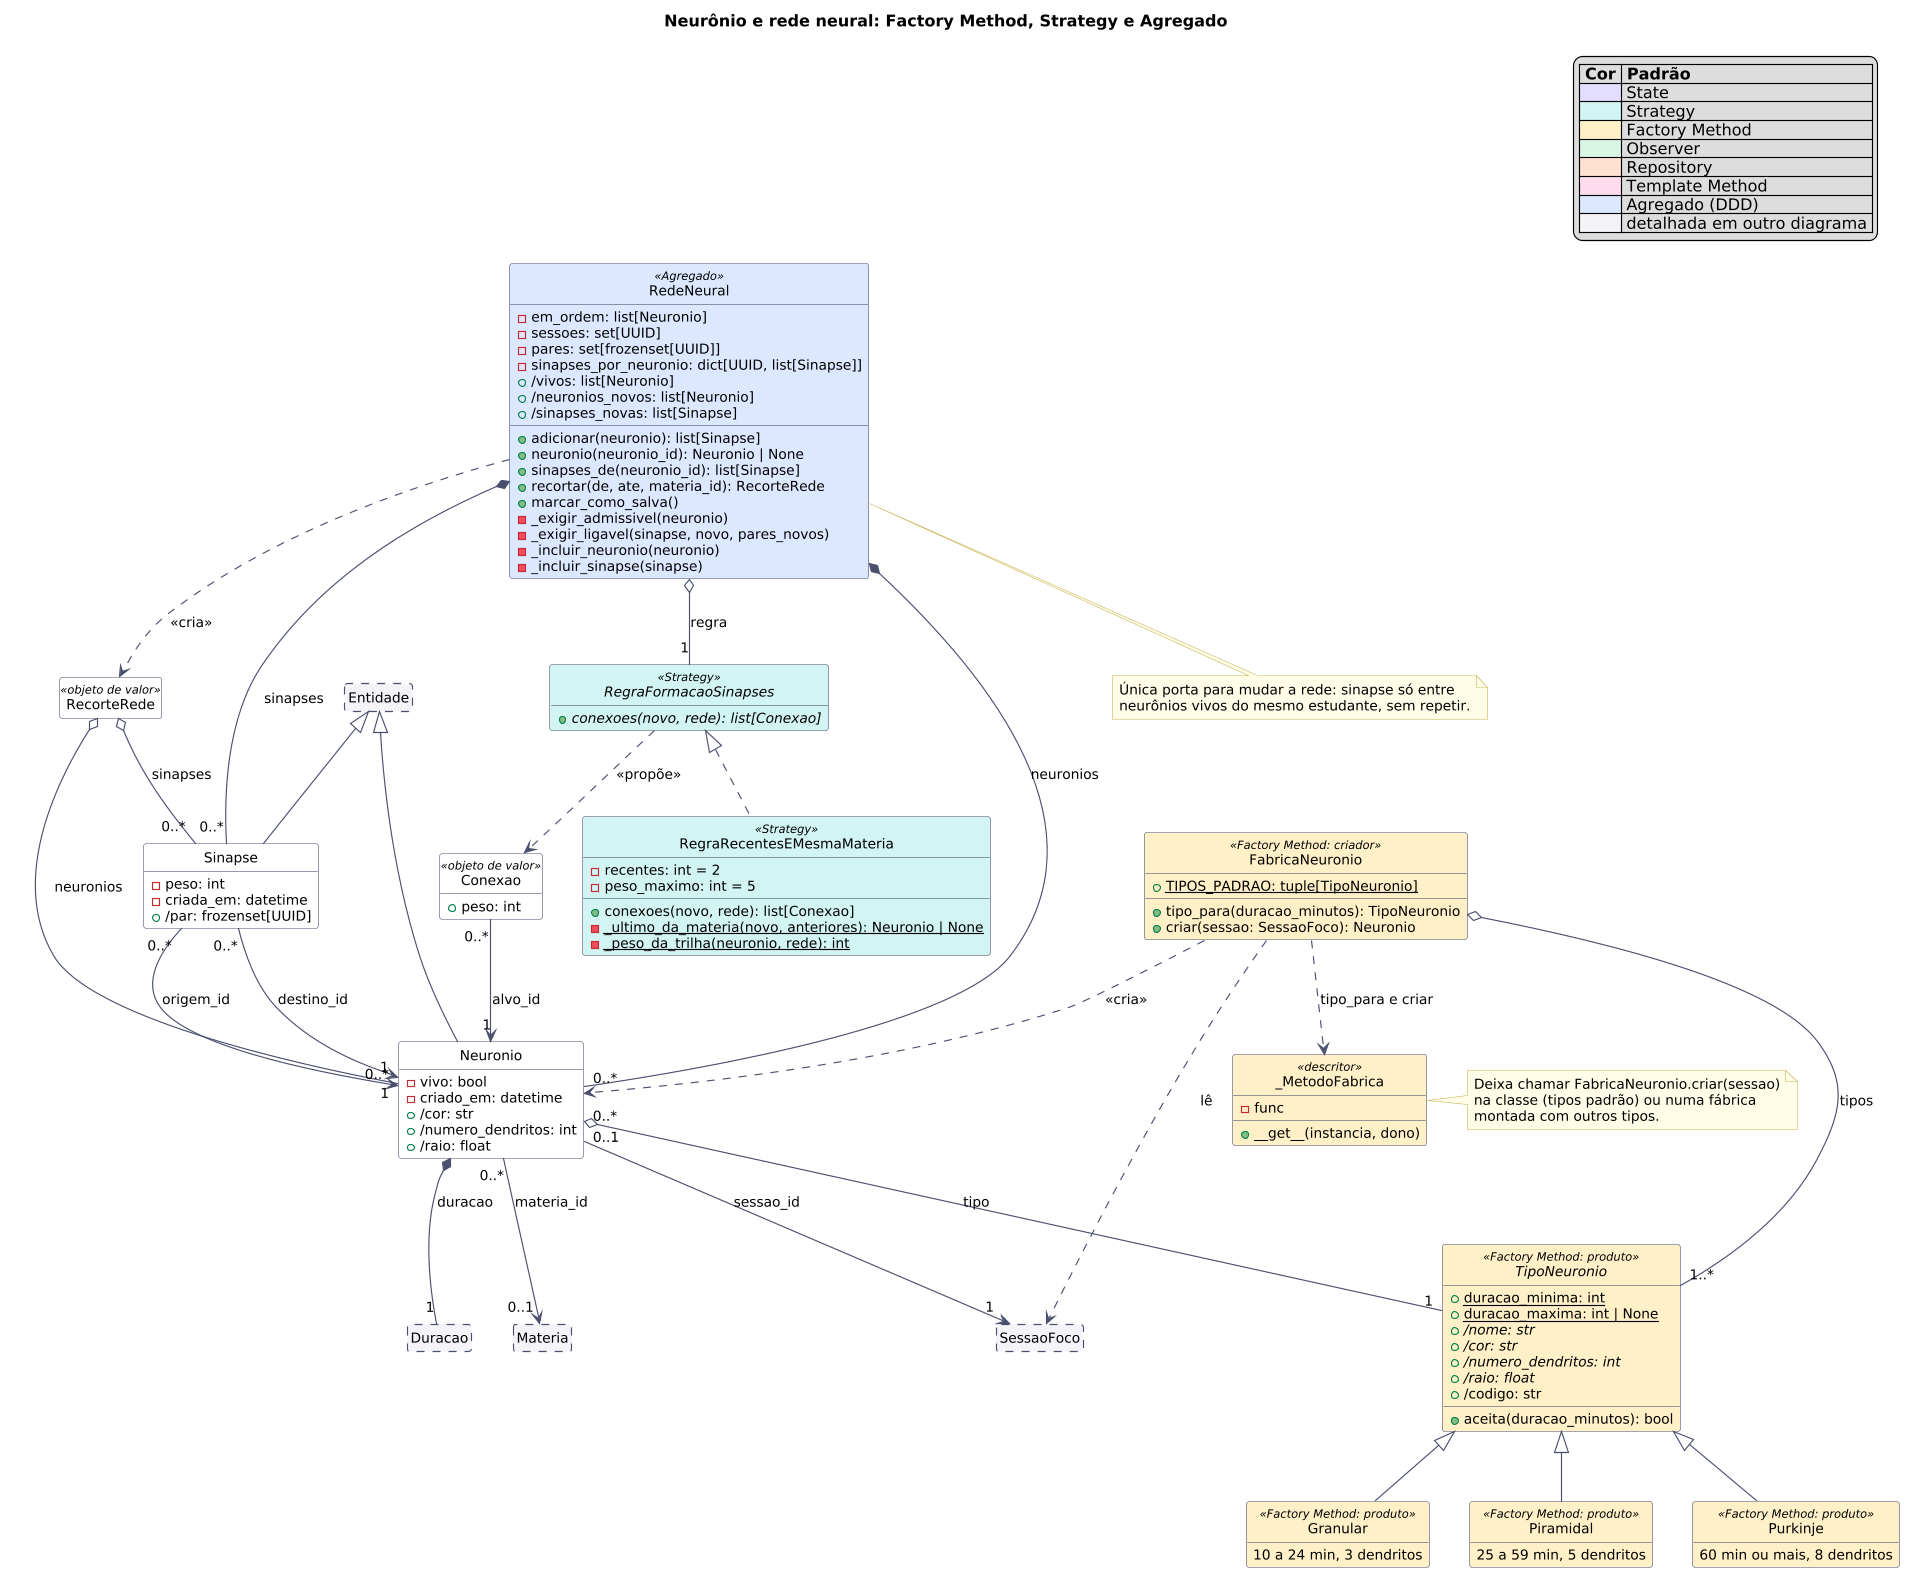

The diagram above was rendered by PlantUML. Its source (embedded in the PNG):
@startuml classes-rede
!include estilo-classes.iuml
title Neurônio e rede neural: Factory Method, Strategy e Agregado
$legenda_padroes()

class Entidade $REF
class SessaoFoco $REF
class Duracao $REF
class Materia $REF

class Neuronio {
  - vivo: bool
  - criado_em: datetime
  + /cor: str
  + /numero_dendritos: int
  + /raio: float
}

class Sinapse {
  - peso: int
  - criada_em: datetime
  + /par: frozenset[UUID]
}

abstract class TipoNeuronio <<Factory Method: produto>> $FACTORY {
  + duracao_minima: int {static}
  + duracao_maxima: int | None {static}
  + /nome: str {abstract}
  + /cor: str {abstract}
  + /numero_dendritos: int {abstract}
  + /raio: float {abstract}
  + /codigo: str
  + aceita(duracao_minutos): bool
}
class Granular <<Factory Method: produto>> $FACTORY {
  10 a 24 min, 3 dendritos
}
class Piramidal <<Factory Method: produto>> $FACTORY {
  25 a 59 min, 5 dendritos
}
class Purkinje <<Factory Method: produto>> $FACTORY {
  60 min ou mais, 8 dendritos
}

class FabricaNeuronio <<Factory Method: criador>> $FACTORY {
  + TIPOS_PADRAO: tuple[TipoNeuronio] {static}
  + tipo_para(duracao_minutos): TipoNeuronio
  + criar(sessao: SessaoFoco): Neuronio
}
class _MetodoFabrica <<descritor>> $FACTORY {
  - func
  + __get__(instancia, dono)
}
note right of _MetodoFabrica
  Deixa chamar FabricaNeuronio.criar(sessao)
  na classe (tipos padrão) ou numa fábrica
  montada com outros tipos.
end note

class RedeNeural <<Agregado>> $AGREGADO {
  - em_ordem: list[Neuronio]
  - sessoes: set[UUID]
  - pares: set[frozenset[UUID]]
  - sinapses_por_neuronio: dict[UUID, list[Sinapse]]
  + /vivos: list[Neuronio]
  + /neuronios_novos: list[Neuronio]
  + /sinapses_novas: list[Sinapse]
  + adicionar(neuronio): list[Sinapse]
  + neuronio(neuronio_id): Neuronio | None
  + sinapses_de(neuronio_id): list[Sinapse]
  + recortar(de, ate, materia_id): RecorteRede
  + marcar_como_salva()
  - _exigir_admissivel(neuronio)
  - _exigir_ligavel(sinapse, novo, pares_novos)
  - _incluir_neuronio(neuronio)
  - _incluir_sinapse(sinapse)
}
note bottom of RedeNeural
  Única porta para mudar a rede: sinapse só entre
  neurônios vivos do mesmo estudante, sem repetir.
end note

class RecorteRede <<objeto de valor>>

interface RegraFormacaoSinapses <<Strategy>> $STRATEGY {
  + conexoes(novo, rede): list[Conexao] {abstract}
}
class RegraRecentesEMesmaMateria <<Strategy>> $STRATEGY {
  - recentes: int = 2
  - peso_maximo: int = 5
  + conexoes(novo, rede): list[Conexao]
  - _ultimo_da_materia(novo, anteriores): Neuronio | None {static}
  - _peso_da_trilha(neuronio, rede): int {static}
}
class Conexao <<objeto de valor>> {
  + peso: int
}

Entidade <|-- Neuronio
Entidade <|-- Sinapse
TipoNeuronio <|-- Granular
TipoNeuronio <|-- Piramidal
TipoNeuronio <|-- Purkinje
RegraFormacaoSinapses <|.. RegraRecentesEMesmaMateria

Neuronio *-- "1" Duracao : duracao
Neuronio "0..*" o-- "1" TipoNeuronio : tipo
Neuronio "0..1" --> "1" SessaoFoco : sessao_id
Neuronio "0..*" --> "0..1" Materia : materia_id
Sinapse "0..*" --> "1" Neuronio : origem_id
Sinapse "0..*" --> "1" Neuronio : destino_id

FabricaNeuronio o-- "1..*" TipoNeuronio : tipos
FabricaNeuronio ..> SessaoFoco : lê
FabricaNeuronio ..> Neuronio : <<cria>>
FabricaNeuronio ..> _MetodoFabrica : tipo_para e criar

RedeNeural *-- "0..*" Neuronio : neuronios
RedeNeural *-- "0..*" Sinapse : sinapses
RedeNeural o-- "1" RegraFormacaoSinapses : regra
RedeNeural ..> RecorteRede : <<cria>>
RecorteRede o-- "0..*" Neuronio : neuronios
RecorteRede o-- "0..*" Sinapse : sinapses
RegraFormacaoSinapses ..> Conexao : <<propõe>>
Conexao "0..*" --> "1" Neuronio : alvo_id
@enduml